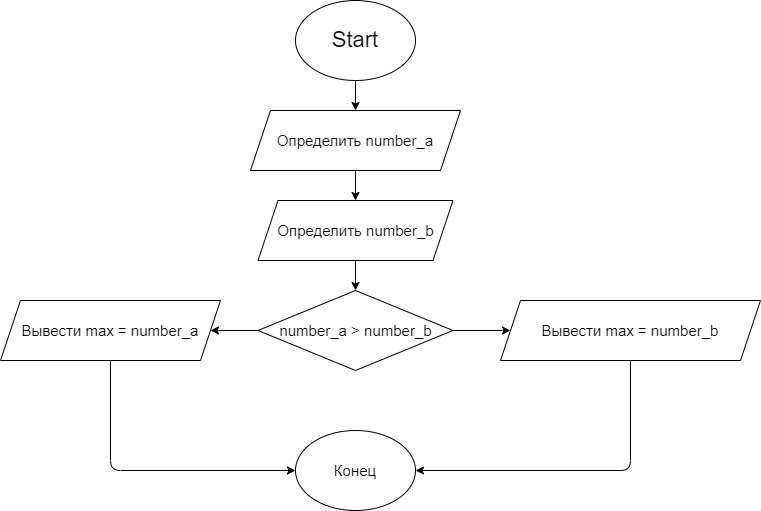

The diagram above was exported from draw.io. Its source (the exported page's mxGraphModel, read from the mxfile embedded in the PNG):
<mxGraphModel dx="972" dy="222" grid="1" gridSize="10" guides="1" tooltips="1" connect="1" arrows="1" fold="1" page="1" pageScale="1" pageWidth="827" pageHeight="1169" math="0" shadow="0">
  <root>
    <mxCell id="0" />
    <mxCell id="1" parent="0" />
    <mxCell id="9" value="" style="edgeStyle=none;html=1;fontSize=15;" parent="1" source="2" target="5" edge="1">
      <mxGeometry relative="1" as="geometry" />
    </mxCell>
    <mxCell id="2" value="&lt;font style=&quot;font-size: 22px&quot;&gt;Start&lt;/font&gt;" style="ellipse;whiteSpace=wrap;html=1;" parent="1" vertex="1">
      <mxGeometry x="325" y="10" width="120" height="80" as="geometry" />
    </mxCell>
    <mxCell id="7" value="" style="edgeStyle=none;html=1;fontSize=15;" parent="1" source="5" target="6" edge="1">
      <mxGeometry relative="1" as="geometry" />
    </mxCell>
    <mxCell id="5" value="&lt;font style=&quot;font-size: 15px&quot;&gt;Определить number_a&lt;/font&gt;" style="shape=parallelogram;perimeter=parallelogramPerimeter;whiteSpace=wrap;html=1;fixedSize=1;" parent="1" vertex="1">
      <mxGeometry x="280" y="120" width="210" height="60" as="geometry" />
    </mxCell>
    <mxCell id="11" value="" style="edgeStyle=none;html=1;fontSize=15;" parent="1" source="6" target="10" edge="1">
      <mxGeometry relative="1" as="geometry" />
    </mxCell>
    <mxCell id="6" value="&lt;font style=&quot;font-size: 15px&quot;&gt;Определить number_b&lt;/font&gt;" style="shape=parallelogram;perimeter=parallelogramPerimeter;whiteSpace=wrap;html=1;fixedSize=1;" parent="1" vertex="1">
      <mxGeometry x="287.5" y="210" width="195" height="60" as="geometry" />
    </mxCell>
    <mxCell id="13" value="" style="edgeStyle=none;html=1;fontSize=15;" parent="1" source="10" target="12" edge="1">
      <mxGeometry relative="1" as="geometry" />
    </mxCell>
    <mxCell id="15" value="" style="edgeStyle=none;html=1;fontSize=15;" parent="1" source="10" edge="1">
      <mxGeometry relative="1" as="geometry">
        <mxPoint x="540" y="340" as="targetPoint" />
      </mxGeometry>
    </mxCell>
    <mxCell id="10" value="&lt;font style=&quot;font-size: 15px&quot;&gt;number_a &amp;gt; number_b&lt;/font&gt;" style="rhombus;whiteSpace=wrap;html=1;" parent="1" vertex="1">
      <mxGeometry x="287.5" y="300" width="195" height="80" as="geometry" />
    </mxCell>
    <mxCell id="18" style="edgeStyle=none;html=1;entryX=0;entryY=0.5;entryDx=0;entryDy=0;fontSize=15;" parent="1" source="12" target="17" edge="1">
      <mxGeometry relative="1" as="geometry">
        <Array as="points">
          <mxPoint x="140" y="480" />
        </Array>
      </mxGeometry>
    </mxCell>
    <mxCell id="12" value="&lt;span style=&quot;font-size: 15px&quot;&gt;Вывести max = number_a&lt;/span&gt;" style="shape=parallelogram;perimeter=parallelogramPerimeter;whiteSpace=wrap;html=1;fixedSize=1;" parent="1" vertex="1">
      <mxGeometry x="30" y="310" width="220" height="60" as="geometry" />
    </mxCell>
    <mxCell id="19" style="edgeStyle=none;html=1;entryX=1;entryY=0.5;entryDx=0;entryDy=0;fontSize=15;" parent="1" source="16" target="17" edge="1">
      <mxGeometry relative="1" as="geometry">
        <Array as="points">
          <mxPoint x="660" y="480" />
        </Array>
      </mxGeometry>
    </mxCell>
    <mxCell id="16" value="Вывести max = number_b" style="shape=parallelogram;perimeter=parallelogramPerimeter;whiteSpace=wrap;html=1;fixedSize=1;fontSize=15;" parent="1" vertex="1">
      <mxGeometry x="530" y="310" width="260" height="60" as="geometry" />
    </mxCell>
    <mxCell id="17" value="Конец" style="ellipse;whiteSpace=wrap;html=1;fontSize=15;" parent="1" vertex="1">
      <mxGeometry x="325" y="440" width="120" height="80" as="geometry" />
    </mxCell>
  </root>
</mxGraphModel>